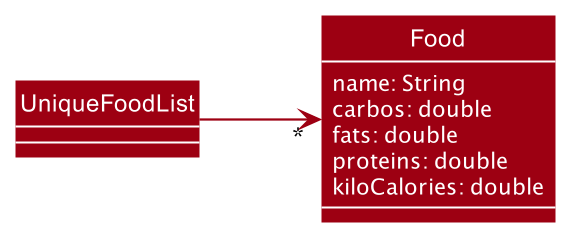

The diagram above was rendered by PlantUML. Its source (embedded in the PNG):
@startuml
'https://plantuml.com/class-diagram
!include style.puml
skinparam arrowThickness 1.1
skinparam arrowColor #73c8df
skinparam classBackgroundColor MODEL_COLOR
skinparam classAttributeFontColor #FFFFFF
skinparam ArrowColor MODEL_COLOR
show members

left to right direction

class UniqueFoodList {
}

class Food {
  name: String
  carbos: double
  fats: double
  proteins: double
  kiloCalories: double
}

UniqueFoodList --> "*" Food
@enduml